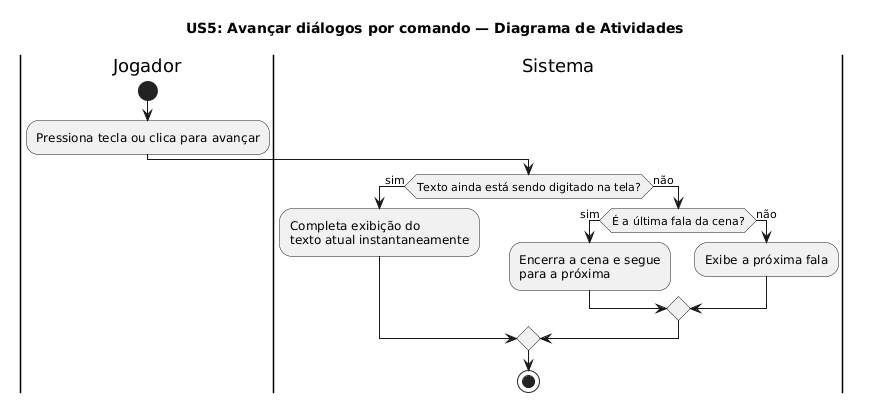

The diagram above was rendered by PlantUML. Its source (embedded in the PNG):
@startuml
title US5: Avançar diálogos por comando — Diagrama de Atividades

|Jogador|
start
:Pressiona tecla ou clica para avançar;

|Sistema|
if (Texto ainda está sendo digitado na tela?) then (sim)
  :Completa exibição do
  texto atual instantaneamente;
else (não)
  if (É a última fala da cena?) then (sim)
    :Encerra a cena e segue
    para a próxima;
  else (não)
    :Exibe a próxima fala;
  endif
endif
stop
@enduml